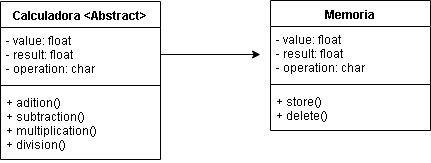

The diagram above was exported from draw.io. Its source (the exported page's mxGraphModel, read from the mxfile embedded in the PNG):
<mxGraphModel dx="1022" dy="691" grid="1" gridSize="10" guides="1" tooltips="1" connect="1" arrows="1" fold="1" page="1" pageScale="1" pageWidth="1169" pageHeight="826" background="#ffffff" math="0" shadow="0">
  <root>
    <mxCell id="0" />
    <mxCell id="1" parent="0" />
    <mxCell id="DZUMwNhCSVwq7BhvKk85-64" value="Calculadora &lt;Abstract&gt;" style="swimlane;fontStyle=1;align=center;verticalAlign=top;childLayout=stackLayout;horizontal=1;startSize=26;horizontalStack=0;resizeParent=1;resizeParentMax=0;resizeLast=0;collapsible=1;marginBottom=0;" parent="1" vertex="1">
      <mxGeometry x="250" y="280" width="160" height="158" as="geometry" />
    </mxCell>
    <mxCell id="DZUMwNhCSVwq7BhvKk85-65" value="- value: float&#10;- result: float&#10;- operation: char" style="text;strokeColor=none;fillColor=none;align=left;verticalAlign=top;spacingLeft=4;spacingRight=4;overflow=hidden;rotatable=0;points=[[0,0.5],[1,0.5]];portConstraint=eastwest;" parent="DZUMwNhCSVwq7BhvKk85-64" vertex="1">
      <mxGeometry y="26" width="160" height="54" as="geometry" />
    </mxCell>
    <mxCell id="DZUMwNhCSVwq7BhvKk85-66" value="" style="line;strokeWidth=1;fillColor=none;align=left;verticalAlign=middle;spacingTop=-1;spacingLeft=3;spacingRight=3;rotatable=0;labelPosition=right;points=[];portConstraint=eastwest;" parent="DZUMwNhCSVwq7BhvKk85-64" vertex="1">
      <mxGeometry y="80" width="160" height="8" as="geometry" />
    </mxCell>
    <mxCell id="DZUMwNhCSVwq7BhvKk85-67" value="+ adition()&#10;+ subtraction()&#10;+ multiplication()&#10;+ division()" style="text;strokeColor=none;fillColor=none;align=left;verticalAlign=top;spacingLeft=4;spacingRight=4;overflow=hidden;rotatable=0;points=[[0,0.5],[1,0.5]];portConstraint=eastwest;" parent="DZUMwNhCSVwq7BhvKk85-64" vertex="1">
      <mxGeometry y="88" width="160" height="70" as="geometry" />
    </mxCell>
    <mxCell id="DZUMwNhCSVwq7BhvKk85-68" value="Memoria" style="swimlane;fontStyle=1;align=center;verticalAlign=top;childLayout=stackLayout;horizontal=1;startSize=26;horizontalStack=0;resizeParent=1;resizeParentMax=0;resizeLast=0;collapsible=1;marginBottom=0;" parent="1" vertex="1">
      <mxGeometry x="520" y="279" width="160" height="130" as="geometry" />
    </mxCell>
    <mxCell id="DZUMwNhCSVwq7BhvKk85-69" value="- value: float&#10;- result: float&#10;- operation: char" style="text;strokeColor=none;fillColor=none;align=left;verticalAlign=top;spacingLeft=4;spacingRight=4;overflow=hidden;rotatable=0;points=[[0,0.5],[1,0.5]];portConstraint=eastwest;" parent="DZUMwNhCSVwq7BhvKk85-68" vertex="1">
      <mxGeometry y="26" width="160" height="54" as="geometry" />
    </mxCell>
    <mxCell id="DZUMwNhCSVwq7BhvKk85-70" value="" style="line;strokeWidth=1;fillColor=none;align=left;verticalAlign=middle;spacingTop=-1;spacingLeft=3;spacingRight=3;rotatable=0;labelPosition=right;points=[];portConstraint=eastwest;" parent="DZUMwNhCSVwq7BhvKk85-68" vertex="1">
      <mxGeometry y="80" width="160" height="8" as="geometry" />
    </mxCell>
    <mxCell id="DZUMwNhCSVwq7BhvKk85-71" value="+ store()&#10;+ delete()" style="text;strokeColor=none;fillColor=none;align=left;verticalAlign=top;spacingLeft=4;spacingRight=4;overflow=hidden;rotatable=0;points=[[0,0.5],[1,0.5]];portConstraint=eastwest;" parent="DZUMwNhCSVwq7BhvKk85-68" vertex="1">
      <mxGeometry y="88" width="160" height="42" as="geometry" />
    </mxCell>
    <mxCell id="DZUMwNhCSVwq7BhvKk85-74" style="edgeStyle=orthogonalEdgeStyle;rounded=0;orthogonalLoop=1;jettySize=auto;html=1;exitX=1;exitY=0.5;exitDx=0;exitDy=0;" parent="1" source="DZUMwNhCSVwq7BhvKk85-65" edge="1">
      <mxGeometry relative="1" as="geometry">
        <mxPoint x="510" y="333" as="targetPoint" />
      </mxGeometry>
    </mxCell>
  </root>
</mxGraphModel>